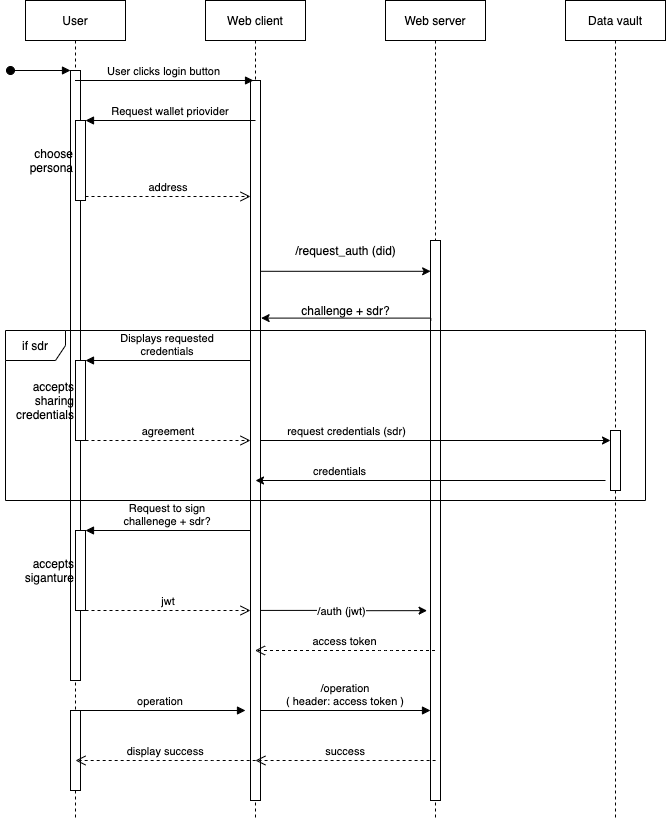

The diagram above was exported from draw.io. Its source (the exported page's mxGraphModel, read from the mxfile embedded in the PNG):
<mxGraphModel dx="1426" dy="826" grid="1" gridSize="10" guides="1" tooltips="1" connect="1" arrows="1" fold="1" page="1" pageScale="1" pageWidth="850" pageHeight="1100" math="0" shadow="0">
  <root>
    <mxCell id="0" />
    <mxCell id="1" parent="0" />
    <mxCell id="3nuBFxr9cyL0pnOWT2aG-1" value="User" style="shape=umlLifeline;perimeter=lifelinePerimeter;container=1;collapsible=0;recursiveResize=0;rounded=0;shadow=0;strokeWidth=1;" parent="1" vertex="1">
      <mxGeometry x="120" y="80" width="100" height="820" as="geometry" />
    </mxCell>
    <mxCell id="3nuBFxr9cyL0pnOWT2aG-2" value="" style="points=[];perimeter=orthogonalPerimeter;rounded=0;shadow=0;strokeWidth=1;" parent="3nuBFxr9cyL0pnOWT2aG-1" vertex="1">
      <mxGeometry x="45" y="70" width="10" height="610" as="geometry" />
    </mxCell>
    <mxCell id="3nuBFxr9cyL0pnOWT2aG-3" value="" style="verticalAlign=bottom;startArrow=oval;endArrow=block;startSize=8;shadow=0;strokeWidth=1;" parent="3nuBFxr9cyL0pnOWT2aG-1" target="3nuBFxr9cyL0pnOWT2aG-2" edge="1">
      <mxGeometry relative="1" as="geometry">
        <mxPoint x="-15" y="70" as="sourcePoint" />
      </mxGeometry>
    </mxCell>
    <mxCell id="3nuBFxr9cyL0pnOWT2aG-4" value="choose&#10;persona" style="points=[];perimeter=orthogonalPerimeter;rounded=0;shadow=0;strokeWidth=1;align=right;labelPosition=left;verticalLabelPosition=middle;verticalAlign=middle;" parent="3nuBFxr9cyL0pnOWT2aG-1" vertex="1">
      <mxGeometry x="50" y="120" width="10" height="80" as="geometry" />
    </mxCell>
    <mxCell id="X93NNEe8tjG36YJD9bFr-26" value="accepts&lt;br&gt;sharing&lt;br&gt;credentials" style="html=1;points=[];perimeter=orthogonalPerimeter;labelPosition=left;verticalLabelPosition=middle;align=right;verticalAlign=middle;" parent="3nuBFxr9cyL0pnOWT2aG-1" vertex="1">
      <mxGeometry x="50" y="360" width="10" height="80" as="geometry" />
    </mxCell>
    <mxCell id="X93NNEe8tjG36YJD9bFr-52" value="" style="html=1;points=[];perimeter=orthogonalPerimeter;" parent="3nuBFxr9cyL0pnOWT2aG-1" vertex="1">
      <mxGeometry x="45" y="710" width="10" height="80" as="geometry" />
    </mxCell>
    <mxCell id="3nuBFxr9cyL0pnOWT2aG-5" value="Web client" style="shape=umlLifeline;perimeter=lifelinePerimeter;container=1;collapsible=0;recursiveResize=0;rounded=0;shadow=0;strokeWidth=1;" parent="1" vertex="1">
      <mxGeometry x="300" y="80" width="100" height="820" as="geometry" />
    </mxCell>
    <mxCell id="3nuBFxr9cyL0pnOWT2aG-6" value="" style="points=[];perimeter=orthogonalPerimeter;rounded=0;shadow=0;strokeWidth=1;" parent="3nuBFxr9cyL0pnOWT2aG-5" vertex="1">
      <mxGeometry x="45" y="80" width="10" height="720" as="geometry" />
    </mxCell>
    <mxCell id="3nuBFxr9cyL0pnOWT2aG-8" value="User clicks login button" style="verticalAlign=bottom;endArrow=block;shadow=0;strokeWidth=1;entryX=0.303;entryY=0;entryDx=0;entryDy=0;entryPerimeter=0;" parent="1" source="3nuBFxr9cyL0pnOWT2aG-1" target="3nuBFxr9cyL0pnOWT2aG-6" edge="1">
      <mxGeometry relative="1" as="geometry">
        <mxPoint x="190" y="160" as="sourcePoint" />
        <mxPoint x="300" y="160" as="targetPoint" />
      </mxGeometry>
    </mxCell>
    <mxCell id="3nuBFxr9cyL0pnOWT2aG-9" value="Request wallet priovider" style="verticalAlign=bottom;endArrow=block;entryX=1;entryY=0;shadow=0;strokeWidth=1;" parent="1" target="3nuBFxr9cyL0pnOWT2aG-4" edge="1">
      <mxGeometry relative="1" as="geometry">
        <mxPoint x="350" y="200" as="sourcePoint" />
      </mxGeometry>
    </mxCell>
    <mxCell id="3nuBFxr9cyL0pnOWT2aG-10" value="address" style="verticalAlign=bottom;endArrow=open;dashed=1;endSize=8;exitX=1;exitY=0.95;shadow=0;strokeWidth=1;" parent="1" source="3nuBFxr9cyL0pnOWT2aG-4" target="3nuBFxr9cyL0pnOWT2aG-6" edge="1">
      <mxGeometry relative="1" as="geometry">
        <mxPoint x="240" y="257" as="targetPoint" />
      </mxGeometry>
    </mxCell>
    <mxCell id="X93NNEe8tjG36YJD9bFr-1" value="Web server" style="shape=umlLifeline;perimeter=lifelinePerimeter;container=1;collapsible=0;recursiveResize=0;rounded=0;shadow=0;strokeWidth=1;" parent="1" vertex="1">
      <mxGeometry x="480" y="80" width="100" height="820" as="geometry" />
    </mxCell>
    <mxCell id="X93NNEe8tjG36YJD9bFr-2" value="" style="points=[];perimeter=orthogonalPerimeter;rounded=0;shadow=0;strokeWidth=1;" parent="X93NNEe8tjG36YJD9bFr-1" vertex="1">
      <mxGeometry x="45" y="240" width="10" height="560" as="geometry" />
    </mxCell>
    <mxCell id="X93NNEe8tjG36YJD9bFr-4" style="edgeStyle=orthogonalEdgeStyle;rounded=0;orthogonalLoop=1;jettySize=auto;html=1;entryX=0.014;entryY=0.055;entryDx=0;entryDy=0;entryPerimeter=0;exitX=1.062;exitY=0.265;exitDx=0;exitDy=0;exitPerimeter=0;" parent="1" source="3nuBFxr9cyL0pnOWT2aG-6" target="X93NNEe8tjG36YJD9bFr-2" edge="1">
      <mxGeometry relative="1" as="geometry" />
    </mxCell>
    <mxCell id="X93NNEe8tjG36YJD9bFr-6" value="/request_auth (did)" style="text;html=1;align=center;verticalAlign=middle;resizable=0;points=[];autosize=1;" parent="1" vertex="1">
      <mxGeometry x="380" y="320" width="120" height="20" as="geometry" />
    </mxCell>
    <mxCell id="X93NNEe8tjG36YJD9bFr-9" value="challenge + sdr?" style="text;html=1;align=center;verticalAlign=middle;resizable=0;points=[];autosize=1;" parent="1" vertex="1">
      <mxGeometry x="390" y="380" width="100" height="20" as="geometry" />
    </mxCell>
    <mxCell id="X93NNEe8tjG36YJD9bFr-10" value="if sdr" style="shape=umlFrame;whiteSpace=wrap;html=1;" parent="1" vertex="1">
      <mxGeometry x="100" y="410" width="640" height="170" as="geometry" />
    </mxCell>
    <mxCell id="X93NNEe8tjG36YJD9bFr-11" value="Data vault" style="shape=umlLifeline;perimeter=lifelinePerimeter;container=1;collapsible=0;recursiveResize=0;rounded=0;shadow=0;strokeWidth=1;" parent="1" vertex="1">
      <mxGeometry x="660" y="80" width="100" height="820" as="geometry" />
    </mxCell>
    <mxCell id="X93NNEe8tjG36YJD9bFr-12" value="" style="points=[];perimeter=orthogonalPerimeter;rounded=0;shadow=0;strokeWidth=1;" parent="X93NNEe8tjG36YJD9bFr-11" vertex="1">
      <mxGeometry x="45" y="430" width="10" height="60" as="geometry" />
    </mxCell>
    <mxCell id="X93NNEe8tjG36YJD9bFr-24" value="Displays requested&#10;credentials" style="verticalAlign=bottom;endArrow=block;entryX=1;entryY=0;shadow=0;strokeWidth=1;" parent="1" edge="1">
      <mxGeometry relative="1" as="geometry">
        <mxPoint x="345" y="440" as="sourcePoint" />
        <mxPoint x="180" y="440" as="targetPoint" />
      </mxGeometry>
    </mxCell>
    <mxCell id="X93NNEe8tjG36YJD9bFr-28" value="agreement" style="verticalAlign=bottom;endArrow=open;dashed=1;endSize=8;exitX=1;exitY=0.95;shadow=0;strokeWidth=1;" parent="1" edge="1">
      <mxGeometry relative="1" as="geometry">
        <mxPoint x="345" y="520" as="targetPoint" />
        <mxPoint x="180" y="520" as="sourcePoint" />
      </mxGeometry>
    </mxCell>
    <mxCell id="X93NNEe8tjG36YJD9bFr-29" style="edgeStyle=orthogonalEdgeStyle;rounded=0;orthogonalLoop=1;jettySize=auto;html=1;" parent="1" edge="1">
      <mxGeometry relative="1" as="geometry">
        <mxPoint x="355.14" y="519.9344827586207" as="sourcePoint" />
        <mxPoint x="705" y="520" as="targetPoint" />
        <Array as="points">
          <mxPoint x="705" y="520" />
        </Array>
      </mxGeometry>
    </mxCell>
    <mxCell id="X93NNEe8tjG36YJD9bFr-30" value="request credentials (sdr)" style="edgeLabel;html=1;align=center;verticalAlign=middle;resizable=0;points=[];" parent="X93NNEe8tjG36YJD9bFr-29" vertex="1" connectable="0">
      <mxGeometry x="-0.253" y="-1" relative="1" as="geometry">
        <mxPoint x="-46" y="-10.9" as="offset" />
      </mxGeometry>
    </mxCell>
    <mxCell id="X93NNEe8tjG36YJD9bFr-33" style="edgeStyle=orthogonalEdgeStyle;rounded=0;orthogonalLoop=1;jettySize=auto;html=1;" parent="1" edge="1">
      <mxGeometry relative="1" as="geometry">
        <mxPoint x="700" y="560" as="sourcePoint" />
        <mxPoint x="350" y="560" as="targetPoint" />
      </mxGeometry>
    </mxCell>
    <mxCell id="X93NNEe8tjG36YJD9bFr-34" value="credentials" style="edgeLabel;html=1;align=center;verticalAlign=middle;resizable=0;points=[];" parent="X93NNEe8tjG36YJD9bFr-33" vertex="1" connectable="0">
      <mxGeometry x="-0.253" y="-1" relative="1" as="geometry">
        <mxPoint x="-135.21" y="-9" as="offset" />
      </mxGeometry>
    </mxCell>
    <mxCell id="X93NNEe8tjG36YJD9bFr-44" value="accepts&lt;br&gt;siganture" style="html=1;points=[];perimeter=orthogonalPerimeter;labelPosition=left;verticalLabelPosition=middle;align=right;verticalAlign=middle;" parent="1" vertex="1">
      <mxGeometry x="170" y="610" width="10" height="80" as="geometry" />
    </mxCell>
    <mxCell id="X93NNEe8tjG36YJD9bFr-45" value="Request to sign&#10;challenege + sdr?" style="verticalAlign=bottom;endArrow=block;entryX=1;entryY=0;shadow=0;strokeWidth=1;" parent="1" edge="1">
      <mxGeometry relative="1" as="geometry">
        <mxPoint x="344.9999999999998" y="610" as="sourcePoint" />
        <mxPoint x="179.99999999999977" y="610" as="targetPoint" />
      </mxGeometry>
    </mxCell>
    <mxCell id="X93NNEe8tjG36YJD9bFr-46" value="jwt" style="verticalAlign=bottom;endArrow=open;dashed=1;endSize=8;exitX=1;exitY=0.95;shadow=0;strokeWidth=1;" parent="1" edge="1">
      <mxGeometry relative="1" as="geometry">
        <mxPoint x="344.9999999999998" y="690" as="targetPoint" />
        <mxPoint x="179.99999999999977" y="690" as="sourcePoint" />
      </mxGeometry>
    </mxCell>
    <mxCell id="X93NNEe8tjG36YJD9bFr-49" style="edgeStyle=orthogonalEdgeStyle;rounded=0;orthogonalLoop=1;jettySize=auto;html=1;exitX=0.914;exitY=0.294;exitDx=0;exitDy=0;exitPerimeter=0;entryX=-0.341;entryY=0.661;entryDx=0;entryDy=0;entryPerimeter=0;" parent="1" target="X93NNEe8tjG36YJD9bFr-2" edge="1">
      <mxGeometry relative="1" as="geometry">
        <mxPoint x="354.4999999999999" y="689.9199999999998" as="sourcePoint" />
        <mxPoint x="526" y="690" as="targetPoint" />
      </mxGeometry>
    </mxCell>
    <mxCell id="X93NNEe8tjG36YJD9bFr-50" value="/auth (jwt)" style="edgeLabel;html=1;align=center;verticalAlign=middle;resizable=0;points=[];" parent="X93NNEe8tjG36YJD9bFr-49" vertex="1" connectable="0">
      <mxGeometry x="0.0031" y="-3" relative="1" as="geometry">
        <mxPoint x="-3" y="-2" as="offset" />
      </mxGeometry>
    </mxCell>
    <mxCell id="X93NNEe8tjG36YJD9bFr-51" value="access token" style="verticalAlign=bottom;endArrow=open;dashed=1;endSize=8;shadow=0;strokeWidth=1;" parent="1" source="X93NNEe8tjG36YJD9bFr-1" target="3nuBFxr9cyL0pnOWT2aG-5" edge="1">
      <mxGeometry relative="1" as="geometry">
        <mxPoint x="355" y="700" as="targetPoint" />
        <mxPoint x="189.99999999999977" y="700" as="sourcePoint" />
        <Array as="points">
          <mxPoint x="480" y="730" />
        </Array>
      </mxGeometry>
    </mxCell>
    <mxCell id="X93NNEe8tjG36YJD9bFr-54" value="operation" style="verticalAlign=bottom;endArrow=block;entryX=0;entryY=0;shadow=0;strokeWidth=1;" parent="1" edge="1">
      <mxGeometry relative="1" as="geometry">
        <mxPoint x="169.99999999999977" y="790.0000000000025" as="sourcePoint" />
        <mxPoint x="339.9999999999998" y="790.0000000000025" as="targetPoint" />
      </mxGeometry>
    </mxCell>
    <mxCell id="X93NNEe8tjG36YJD9bFr-55" value="/operation&#10;( header: access token )" style="verticalAlign=bottom;endArrow=block;entryX=0;entryY=0;shadow=0;strokeWidth=1;" parent="1" edge="1">
      <mxGeometry relative="1" as="geometry">
        <mxPoint x="354.9999999999998" y="790.0000000000025" as="sourcePoint" />
        <mxPoint x="524.9999999999998" y="790.0000000000025" as="targetPoint" />
      </mxGeometry>
    </mxCell>
    <mxCell id="X93NNEe8tjG36YJD9bFr-56" value="success" style="verticalAlign=bottom;endArrow=open;dashed=1;endSize=8;shadow=0;strokeWidth=1;" parent="1" edge="1">
      <mxGeometry relative="1" as="geometry">
        <mxPoint x="349.9135294117646" y="840" as="targetPoint" />
        <mxPoint x="530.09" y="840" as="sourcePoint" />
        <Array as="points">
          <mxPoint x="480.59" y="840" />
        </Array>
      </mxGeometry>
    </mxCell>
    <mxCell id="X93NNEe8tjG36YJD9bFr-57" value="display success" style="verticalAlign=bottom;endArrow=open;dashed=1;endSize=8;shadow=0;strokeWidth=1;" parent="1" edge="1">
      <mxGeometry relative="1" as="geometry">
        <mxPoint x="170.00352941176456" y="840" as="targetPoint" />
        <mxPoint x="350.17999999999995" y="840" as="sourcePoint" />
        <Array as="points">
          <mxPoint x="300.67999999999995" y="840" />
        </Array>
      </mxGeometry>
    </mxCell>
    <mxCell id="z9yRZXf8LbQJslszyDXR-4" value="" style="edgeStyle=orthogonalEdgeStyle;rounded=0;orthogonalLoop=1;jettySize=auto;html=1;exitX=0.028;exitY=0.143;exitDx=0;exitDy=0;exitPerimeter=0;entryX=1.062;entryY=0.33;entryDx=0;entryDy=0;entryPerimeter=0;" parent="1" source="X93NNEe8tjG36YJD9bFr-2" target="3nuBFxr9cyL0pnOWT2aG-6" edge="1">
      <mxGeometry relative="1" as="geometry">
        <mxPoint x="445" y="600" as="targetPoint" />
        <Array as="points">
          <mxPoint x="525" y="398" />
          <mxPoint x="356" y="398" />
        </Array>
      </mxGeometry>
    </mxCell>
  </root>
</mxGraphModel>